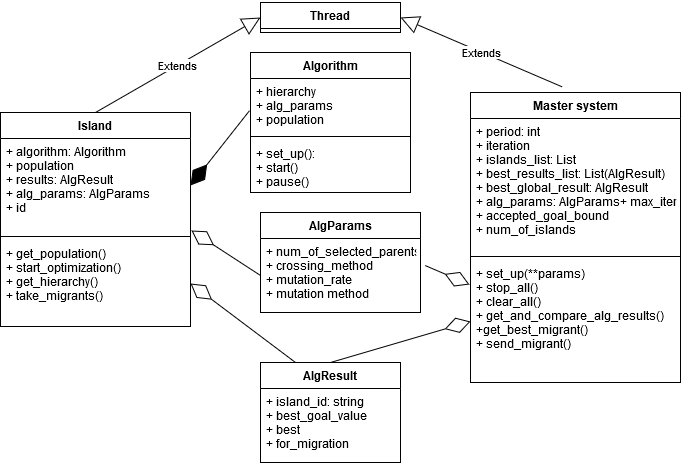

The diagram above was exported from draw.io. Its source (the exported page's mxGraphModel, read from the mxfile embedded in the PNG):
<mxGraphModel dx="1490" dy="547" grid="1" gridSize="10" guides="1" tooltips="1" connect="1" arrows="1" fold="1" page="1" pageScale="1" pageWidth="827" pageHeight="1169" math="0" shadow="0">
  <root>
    <mxCell id="0" />
    <mxCell id="1" parent="0" />
    <mxCell id="q3RzBgeJbZGc4Aqo0KmA-1" value="Master system" style="swimlane;fontStyle=1;align=center;verticalAlign=top;childLayout=stackLayout;horizontal=1;startSize=26;horizontalStack=0;resizeParent=1;resizeParentMax=0;resizeLast=0;collapsible=1;marginBottom=0;" parent="1" vertex="1">
      <mxGeometry x="530" y="180" width="210" height="290" as="geometry" />
    </mxCell>
    <mxCell id="q3RzBgeJbZGc4Aqo0KmA-2" value="+ period: int &#10;+ iteration&#10;+ islands_list: List&#10;+ best_results_list: List(AlgResult)&#10;+ best_global_result: AlgResult&#10;+ alg_params: AlgParams+ max_iter:int&#10;+ accepted_goal_bound&#10;+ num_of_islands" style="text;strokeColor=none;fillColor=none;align=left;verticalAlign=top;spacingLeft=4;spacingRight=4;overflow=hidden;rotatable=0;points=[[0,0.5],[1,0.5]];portConstraint=eastwest;" parent="q3RzBgeJbZGc4Aqo0KmA-1" vertex="1">
      <mxGeometry y="26" width="210" height="134" as="geometry" />
    </mxCell>
    <mxCell id="q3RzBgeJbZGc4Aqo0KmA-3" value="" style="line;strokeWidth=1;fillColor=none;align=left;verticalAlign=middle;spacingTop=-1;spacingLeft=3;spacingRight=3;rotatable=0;labelPosition=right;points=[];portConstraint=eastwest;" parent="q3RzBgeJbZGc4Aqo0KmA-1" vertex="1">
      <mxGeometry y="160" width="210" height="8" as="geometry" />
    </mxCell>
    <mxCell id="q3RzBgeJbZGc4Aqo0KmA-4" value="+ set_up(**params)&#10;+ stop_all()&#10;+ clear_all()&#10;+ get_and_compare_alg_results()&#10;+get_best_migrant()&#10;+ send_migrant()&#10;&#10;&#10;" style="text;strokeColor=none;fillColor=none;align=left;verticalAlign=top;spacingLeft=4;spacingRight=4;overflow=hidden;rotatable=0;points=[[0,0.5],[1,0.5]];portConstraint=eastwest;" parent="q3RzBgeJbZGc4Aqo0KmA-1" vertex="1">
      <mxGeometry y="168" width="210" height="122" as="geometry" />
    </mxCell>
    <mxCell id="q3RzBgeJbZGc4Aqo0KmA-13" value="Extends" style="endArrow=block;endSize=16;endFill=0;html=1;exitX=0.5;exitY=0;exitDx=0;exitDy=0;entryX=0;entryY=0.5;entryDx=0;entryDy=0;" parent="1" source="q3RzBgeJbZGc4Aqo0KmA-16" target="q3RzBgeJbZGc4Aqo0KmA-5" edge="1">
      <mxGeometry width="160" relative="1" as="geometry">
        <mxPoint x="190" y="180" as="sourcePoint" />
        <mxPoint x="320" y="100" as="targetPoint" />
      </mxGeometry>
    </mxCell>
    <mxCell id="q3RzBgeJbZGc4Aqo0KmA-14" value="Extends" style="endArrow=block;endSize=16;endFill=0;html=1;exitX=0.438;exitY=-0.019;exitDx=0;exitDy=0;exitPerimeter=0;entryX=1;entryY=0.5;entryDx=0;entryDy=0;" parent="1" source="q3RzBgeJbZGc4Aqo0KmA-1" target="q3RzBgeJbZGc4Aqo0KmA-5" edge="1">
      <mxGeometry width="160" relative="1" as="geometry">
        <mxPoint x="570" y="170" as="sourcePoint" />
        <mxPoint x="460" y="100" as="targetPoint" />
      </mxGeometry>
    </mxCell>
    <mxCell id="q3RzBgeJbZGc4Aqo0KmA-15" value="" style="endArrow=diamondThin;endFill=0;endSize=24;html=1;entryX=0;entryY=0.5;entryDx=0;entryDy=0;exitX=0.5;exitY=0;exitDx=0;exitDy=0;" parent="1" source="q3RzBgeJbZGc4Aqo0KmA-9" target="q3RzBgeJbZGc4Aqo0KmA-4" edge="1">
      <mxGeometry width="160" relative="1" as="geometry">
        <mxPoint x="380" y="400" as="sourcePoint" />
        <mxPoint x="540" y="400" as="targetPoint" />
      </mxGeometry>
    </mxCell>
    <mxCell id="q3RzBgeJbZGc4Aqo0KmA-16" value="Island" style="swimlane;fontStyle=1;align=center;verticalAlign=top;childLayout=stackLayout;horizontal=1;startSize=26;horizontalStack=0;resizeParent=1;resizeParentMax=0;resizeLast=0;collapsible=1;marginBottom=0;" parent="1" vertex="1">
      <mxGeometry x="60" y="200" width="190" height="214" as="geometry" />
    </mxCell>
    <mxCell id="q3RzBgeJbZGc4Aqo0KmA-17" value="+ algorithm: Algorithm&#10;+ population&#10;+ results: AlgResult&#10;+ alg_params: AlgParams&#10;+ id&#10;&#10;&#10;&#10;&#10;" style="text;strokeColor=none;fillColor=none;align=left;verticalAlign=top;spacingLeft=4;spacingRight=4;overflow=hidden;rotatable=0;points=[[0,0.5],[1,0.5]];portConstraint=eastwest;" parent="q3RzBgeJbZGc4Aqo0KmA-16" vertex="1">
      <mxGeometry y="26" width="190" height="94" as="geometry" />
    </mxCell>
    <mxCell id="q3RzBgeJbZGc4Aqo0KmA-18" value="" style="line;strokeWidth=1;fillColor=none;align=left;verticalAlign=middle;spacingTop=-1;spacingLeft=3;spacingRight=3;rotatable=0;labelPosition=right;points=[];portConstraint=eastwest;" parent="q3RzBgeJbZGc4Aqo0KmA-16" vertex="1">
      <mxGeometry y="120" width="190" height="8" as="geometry" />
    </mxCell>
    <mxCell id="q3RzBgeJbZGc4Aqo0KmA-19" value="+ get_population()&#10;+ start_optimization()&#10;+ get_hierarchy()&#10;+ take_migrants()" style="text;strokeColor=none;fillColor=none;align=left;verticalAlign=top;spacingLeft=4;spacingRight=4;overflow=hidden;rotatable=0;points=[[0,0.5],[1,0.5]];portConstraint=eastwest;" parent="q3RzBgeJbZGc4Aqo0KmA-16" vertex="1">
      <mxGeometry y="128" width="190" height="86" as="geometry" />
    </mxCell>
    <mxCell id="q3RzBgeJbZGc4Aqo0KmA-25" value="" style="endArrow=diamondThin;endFill=1;endSize=24;html=1;entryX=1;entryY=0.5;entryDx=0;entryDy=0;exitX=-0.006;exitY=0.595;exitDx=0;exitDy=0;exitPerimeter=0;" parent="1" target="q3RzBgeJbZGc4Aqo0KmA-17" edge="1" source="q3RzBgeJbZGc4Aqo0KmA-28">
      <mxGeometry width="160" relative="1" as="geometry">
        <mxPoint x="290" y="225" as="sourcePoint" />
        <mxPoint x="540" y="400" as="targetPoint" />
      </mxGeometry>
    </mxCell>
    <mxCell id="q3RzBgeJbZGc4Aqo0KmA-5" value="Thread" style="swimlane;fontStyle=1;childLayout=stackLayout;horizontal=1;startSize=26;fillColor=none;horizontalStack=0;resizeParent=1;resizeParentMax=0;resizeLast=0;collapsible=1;marginBottom=0;" parent="1" vertex="1">
      <mxGeometry x="320" y="90" width="140" height="30" as="geometry" />
    </mxCell>
    <mxCell id="q3RzBgeJbZGc4Aqo0KmA-26" value="" style="endArrow=diamondThin;endFill=0;endSize=24;html=1;entryX=1;entryY=0.5;entryDx=0;entryDy=0;exitX=0.25;exitY=0;exitDx=0;exitDy=0;" parent="1" source="q3RzBgeJbZGc4Aqo0KmA-9" target="q3RzBgeJbZGc4Aqo0KmA-19" edge="1">
      <mxGeometry width="160" relative="1" as="geometry">
        <mxPoint x="290" y="350" as="sourcePoint" />
        <mxPoint x="450" y="350" as="targetPoint" />
      </mxGeometry>
    </mxCell>
    <mxCell id="q3RzBgeJbZGc4Aqo0KmA-27" value="Algorithm" style="swimlane;fontStyle=1;align=center;verticalAlign=top;childLayout=stackLayout;horizontal=1;startSize=26;horizontalStack=0;resizeParent=1;resizeParentMax=0;resizeLast=0;collapsible=1;marginBottom=0;" parent="1" vertex="1">
      <mxGeometry x="310" y="140" width="160" height="140" as="geometry" />
    </mxCell>
    <mxCell id="q3RzBgeJbZGc4Aqo0KmA-28" value="+ hierarchy&#10;+ alg_params&#10;+ population&#10;" style="text;strokeColor=none;fillColor=none;align=left;verticalAlign=top;spacingLeft=4;spacingRight=4;overflow=hidden;rotatable=0;points=[[0,0.5],[1,0.5]];portConstraint=eastwest;" parent="q3RzBgeJbZGc4Aqo0KmA-27" vertex="1">
      <mxGeometry y="26" width="160" height="54" as="geometry" />
    </mxCell>
    <mxCell id="q3RzBgeJbZGc4Aqo0KmA-29" value="" style="line;strokeWidth=1;fillColor=none;align=left;verticalAlign=middle;spacingTop=-1;spacingLeft=3;spacingRight=3;rotatable=0;labelPosition=right;points=[];portConstraint=eastwest;" parent="q3RzBgeJbZGc4Aqo0KmA-27" vertex="1">
      <mxGeometry y="80" width="160" height="8" as="geometry" />
    </mxCell>
    <mxCell id="q3RzBgeJbZGc4Aqo0KmA-30" value="+ set_up():&#10;+ start()&#10;+ pause()&#10;&#10;&#10;" style="text;strokeColor=none;fillColor=none;align=left;verticalAlign=top;spacingLeft=4;spacingRight=4;overflow=hidden;rotatable=0;points=[[0,0.5],[1,0.5]];portConstraint=eastwest;" parent="q3RzBgeJbZGc4Aqo0KmA-27" vertex="1">
      <mxGeometry y="88" width="160" height="52" as="geometry" />
    </mxCell>
    <mxCell id="h43CAn18cSImJs8BG3zW-3" value="" style="endArrow=diamondThin;endFill=0;endSize=24;html=1;entryX=-0.005;entryY=0.197;entryDx=0;entryDy=0;exitX=1.029;exitY=0.365;exitDx=0;exitDy=0;exitPerimeter=0;entryPerimeter=0;" edge="1" parent="1" source="h43CAn18cSImJs8BG3zW-2" target="q3RzBgeJbZGc4Aqo0KmA-4">
      <mxGeometry width="160" relative="1" as="geometry">
        <mxPoint x="525" y="364.5" as="sourcePoint" />
        <mxPoint x="490" y="275.5" as="targetPoint" />
      </mxGeometry>
    </mxCell>
    <mxCell id="h43CAn18cSImJs8BG3zW-4" value="" style="endArrow=diamondThin;endFill=0;endSize=24;html=1;exitX=0;exitY=0.5;exitDx=0;exitDy=0;entryX=1.005;entryY=0.979;entryDx=0;entryDy=0;entryPerimeter=0;" edge="1" parent="1" source="h43CAn18cSImJs8BG3zW-2" target="q3RzBgeJbZGc4Aqo0KmA-17">
      <mxGeometry width="160" relative="1" as="geometry">
        <mxPoint x="285" y="389" as="sourcePoint" />
        <mxPoint x="260" y="310" as="targetPoint" />
      </mxGeometry>
    </mxCell>
    <mxCell id="q3RzBgeJbZGc4Aqo0KmA-9" value="AlgResult" style="swimlane;fontStyle=1;childLayout=stackLayout;horizontal=1;startSize=26;fillColor=none;horizontalStack=0;resizeParent=1;resizeParentMax=0;resizeLast=0;collapsible=1;marginBottom=0;" parent="1" vertex="1">
      <mxGeometry x="320" y="450" width="140" height="100" as="geometry" />
    </mxCell>
    <mxCell id="q3RzBgeJbZGc4Aqo0KmA-11" value="+ island_id: string&#10;+  best_goal_value&#10;+ best&#10;+ for_migration" style="text;strokeColor=none;fillColor=none;align=left;verticalAlign=top;spacingLeft=4;spacingRight=4;overflow=hidden;rotatable=0;points=[[0,0.5],[1,0.5]];portConstraint=eastwest;" parent="q3RzBgeJbZGc4Aqo0KmA-9" vertex="1">
      <mxGeometry y="26" width="140" height="74" as="geometry" />
    </mxCell>
    <mxCell id="h43CAn18cSImJs8BG3zW-1" value="AlgParams" style="swimlane;fontStyle=1;childLayout=stackLayout;horizontal=1;startSize=26;fillColor=none;horizontalStack=0;resizeParent=1;resizeParentMax=0;resizeLast=0;collapsible=1;marginBottom=0;" vertex="1" parent="1">
      <mxGeometry x="320" y="300" width="160" height="100" as="geometry" />
    </mxCell>
    <mxCell id="h43CAn18cSImJs8BG3zW-2" value="+ num_of_selected_parents&#10;+ crossing_method&#10;+ mutation_rate&#10;+ mutation method" style="text;strokeColor=none;fillColor=none;align=left;verticalAlign=top;spacingLeft=4;spacingRight=4;overflow=hidden;rotatable=0;points=[[0,0.5],[1,0.5]];portConstraint=eastwest;" vertex="1" parent="h43CAn18cSImJs8BG3zW-1">
      <mxGeometry y="26" width="160" height="74" as="geometry" />
    </mxCell>
  </root>
</mxGraphModel>